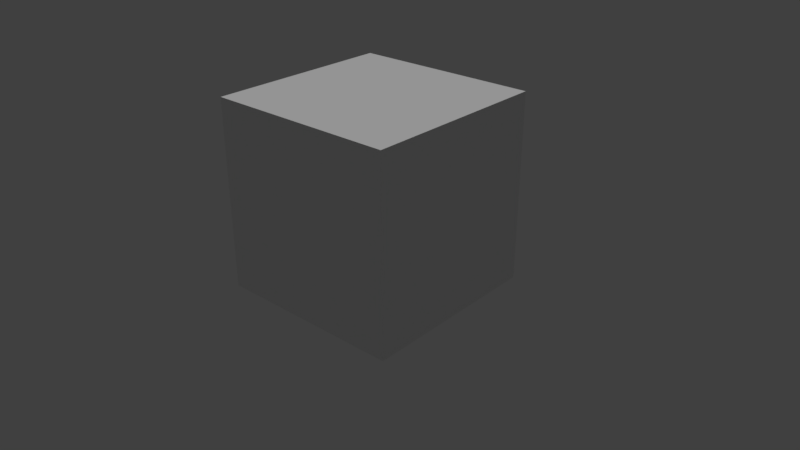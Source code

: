 # Source: box.blend  (saved by Blender 2.79.0; exported with 4.5.12 LTS)
import bpy
from mathutils import Matrix  # noqa: F401  (used for matrix-valued properties, if any)

bpy.ops.wm.read_factory_settings(use_empty=True)
scene = bpy.context.scene
scene.name = 'Scene'

# ---- collections
col_collection_1 = bpy.data.collections.new('Collection 1'); scene.collection.children.link(col_collection_1)

# ---- materials (node trees are filled in below, after node groups)
mat_material = bpy.data.materials.new('Material')
mat_material.alpha_threshold = 0.0
mat_material.use_transparent_shadow = False
mat_material.roughness = 0.5
mat_material.line_color = (0.0, 0.0, 0.0, 1.0)

# ---- material node trees

# ---- world
world_world = bpy.data.worlds.new('World'); scene.world = world_world
world_world.color = (0.05088, 0.05088, 0.05088)
world_world.use_sun_shadow = False
world_world.sun_shadow_jitter_overblur = 0.0
world_world.cycles.sampling_method = 'MANUAL'

# ---- cameras
cam_camera_002 = bpy.data.cameras.new('Camera.002')
cam_camera_002.clip_end = 100.0
cam_camera_002.lens = 35.0
cam_camera_002.sensor_width = 32.0
cam_camera_002.sensor_height = 18.0
cam_camera_002.display_size = 2.0
cam_camera_002.dof.focus_distance = 0.0
cam_camera_002.dof.aperture_fstop = 128.0
cam_camera_002.dof.aperture_blades = 6
cam_camera = bpy.data.cameras.new('Camera')
cam_camera.clip_end = 100.0
cam_camera.lens = 35.0
cam_camera.sensor_width = 32.0
cam_camera.sensor_height = 18.0
cam_camera.ortho_scale = 7.314
cam_camera.dof.focus_distance = 0.0
cam_camera.dof.aperture_fstop = 128.0

# ---- lights
light_sun = bpy.data.lights.new('Sun', 'SUN')
light_sun.transmission_factor = 0.0
light_sun.angle = 0.1993
light_sun.energy = 1.0
light_sun.shadow_buffer_clip_start = 0.5
light_sun.shadow_soft_size = 0.1
light_sun.shadow_cascade_max_distance = 1000.0

# ---- meshes
me_cube = bpy.data.meshes.new('Cube')
me_cube.from_pydata([(1.0, 1.0, -1.0), (1.0, -1.0, -1.0), (-1.0, -1.0, -1.0), (-1.0, 1.0, -1.0), (1.0, 1.0, 1.0), (1.0, -1.0, 1.0), (-1.0, -1.0, 1.0), (-1.0, 1.0, 1.0), (1.0, -5.96e-08, -1.0), (1.788e-07, 1.0, -1.0), (1.0, 1.0, 0.0), (0.0, -1.0, -1.0), (1.0, -1.0, 0.0), (-1.0, 2.98e-07, -1.0), (-1.0, -1.0, 0.0), (-1.0, 1.0, 0.0), (1.0, -5.364e-07, 1.0), (2.384e-07, 1.0, 1.0), (-5.364e-07, -1.0, 1.0), (-1.0, 1.788e-07, 1.0), (2.384e-07, 1.0, 0.0), (-1.0, 2.384e-07, 0.0), (-2.98e-07, -1.0, 0.0), (1.0, -2.98e-07, 0.0), (-1.49e-07, -1.788e-07, 1.0), (5.96e-08, 1.192e-07, -1.0)], [], [(25, 11, 2, 13), (24, 19, 6, 18), (23, 16, 5, 12), (22, 18, 6, 14), (21, 19, 7, 15), (20, 9, 3, 15), (17, 20, 15, 7), (4, 10, 20, 17), (10, 0, 9, 20), (13, 21, 15, 3), (2, 14, 21, 13), (14, 6, 19, 21), (11, 22, 14, 2), (1, 12, 22, 11), (12, 5, 18, 22), (8, 23, 12, 1), (0, 10, 23, 8), (10, 4, 16, 23), (16, 24, 18, 5), (4, 17, 24, 16), (17, 7, 19, 24), (9, 25, 13, 3), (0, 8, 25, 9), (8, 1, 11, 25)])
_uv = me_cube.uv_layers.new(name='UVMap')
_uv.uv.foreach_set('vector', [0.1667, 0.8333, 0.3333, 0.8333, 0.3333, 1.0, 0.1667, 1.0, 0.1667, 0.1667, 0.1667, 0.3333, 2.086e-07, 0.3333, 9.934e-08, 0.1667, 0.1667, 0.5, 4.967e-08, 0.5, 0.0, 0.3333, 0.1667, 0.3333, 0.5, 0.5, 0.5, 0.3333, 0.6667, 0.3333, 0.6667, 0.5, 0.8333, 0.1667, 0.6667, 0.1667, 0.6667, 8.941e-08, 0.8333, 1.987e-08, 0.5, 0.1667, 0.6667, 0.1667, 0.6667, 0.3333, 0.5, 0.3333, 0.3333, 0.1667, 0.5, 0.1667, 0.5, 0.3333, 0.3333, 0.3333, 0.3333, 0.0, 0.5, 0.0, 0.5, 0.1667, 0.3333, 0.1667, 0.5, 0.0, 0.6667, 1.987e-08, 0.6667, 0.1667, 0.5, 0.1667, 1.0, 0.1667, 0.8333, 0.1667, 0.8333, 1.987e-08, 1.0, 0.0, 1.0, 0.3333, 0.8333, 0.3333, 0.8333, 0.1667, 1.0, 0.1667, 0.8333, 0.3333, 0.6667, 0.3333, 0.6667, 0.1667, 0.8333, 0.1667, 0.5, 0.6667, 0.5, 0.5, 0.6667, 0.5, 0.6667, 0.6667, 0.3333, 0.6667, 0.3333, 0.5, 0.5, 0.5, 0.5, 0.6667, 0.3333, 0.5, 0.3333, 0.3333, 0.5, 0.3333, 0.5, 0.5, 0.3333, 0.5, 0.1667, 0.5, 0.1667, 0.3333, 0.3333, 0.3333, 0.3333, 0.6667, 0.1667, 0.6667, 0.1667, 0.5, 0.3333, 0.5, 0.1667, 0.6667, 8.941e-08, 0.6667, 4.967e-08, 0.5, 0.1667, 0.5, 0.1667, 1.192e-07, 0.1667, 0.1667, 9.934e-08, 0.1667, 0.0, 2.384e-07, 0.3333, 0.0, 0.3333, 0.1667, 0.1667, 0.1667, 0.1667, 1.192e-07, 0.3333, 0.1667, 0.3333, 0.3333, 0.1667, 0.3333, 0.1667, 0.1667, 1.987e-08, 0.8333, 0.1667, 0.8333, 0.1667, 1.0, 0.0, 1.0, 1.987e-08, 0.6667, 0.1667, 0.6667, 0.1667, 0.8333, 1.987e-08, 0.8333, 0.1667, 0.6667, 0.3333, 0.6667, 0.3333, 0.8333, 0.1667, 0.8333])
me_cube.materials.append(mat_material)
me_cube.use_remesh_preserve_volume = False
me_cube.use_remesh_preserve_attributes = False
me_cube.use_mirror_vertex_groups = False
me_cube.update()

# ---- objects
ob_sun = bpy.data.objects.new('Sun', light_sun)
ob_backcam = bpy.data.objects.new('BackCam', cam_camera_002)
ob_cube = bpy.data.objects.new('Cube', me_cube)
ob_frontcam = bpy.data.objects.new('FrontCam', cam_camera)

# ---- transforms, parenting, visibility, modifiers, constraints
ob_sun.location = (-1.769, 1.144, 4.461)
ob_sun.lineart.crease_threshold = 0.0
ob_backcam.location = (-5.354, 5.681, 4.533)
ob_backcam.rotation_euler = (1.109, 1.769e-08, -2.416)
ob_backcam.scale = (1.0, 0.4454, 0.8954)
ob_backcam.lineart.crease_threshold = 0.0
ob_cube.location = (0.0, 0.0, 1.006)
ob_cube.lock_rotations_4d = False
ob_cube.empty_display_type = 'ARROWS'
ob_cube.lineart.crease_threshold = 0.0
ob_frontcam.location = (5.994, -5.219, 5.344)
ob_frontcam.rotation_euler = (1.109, 0.0, 0.8149)
ob_frontcam.lock_rotations_4d = False
ob_frontcam.empty_display_type = 'ARROWS'
ob_frontcam.color = (0.0, 0.0, 0.0, 0.0)
ob_frontcam.display_type = 'WIRE'
ob_frontcam.lineart.crease_threshold = 0.0

# ---- collection membership
col_collection_1.objects.link(ob_sun)
col_collection_1.objects.link(ob_backcam)
col_collection_1.objects.link(ob_cube)
col_collection_1.objects.link(ob_frontcam)

# ---- scene / render settings (as saved in the file)
scene.camera = ob_backcam
scene.frame_start = 1; scene.frame_end = 250; scene.frame_set(0)
scene.render.engine = 'BLENDER_EEVEE_NEXT'
scene.render.resolution_percentage = 50
scene.render.dither_intensity = 0.0
scene.cycles.use_denoising = False
scene.cycles.samples = 128
scene.cycles.sampling_pattern = 'TABULATED_SOBOL'
scene.cycles.use_adaptive_sampling = False
scene.cycles.use_light_tree = False
scene.cycles.blur_glossy = 0.0
scene.cycles.sample_clamp_indirect = 0.0
scene.view_settings.view_transform = 'Standard'
bpy.context.view_layer.update()
